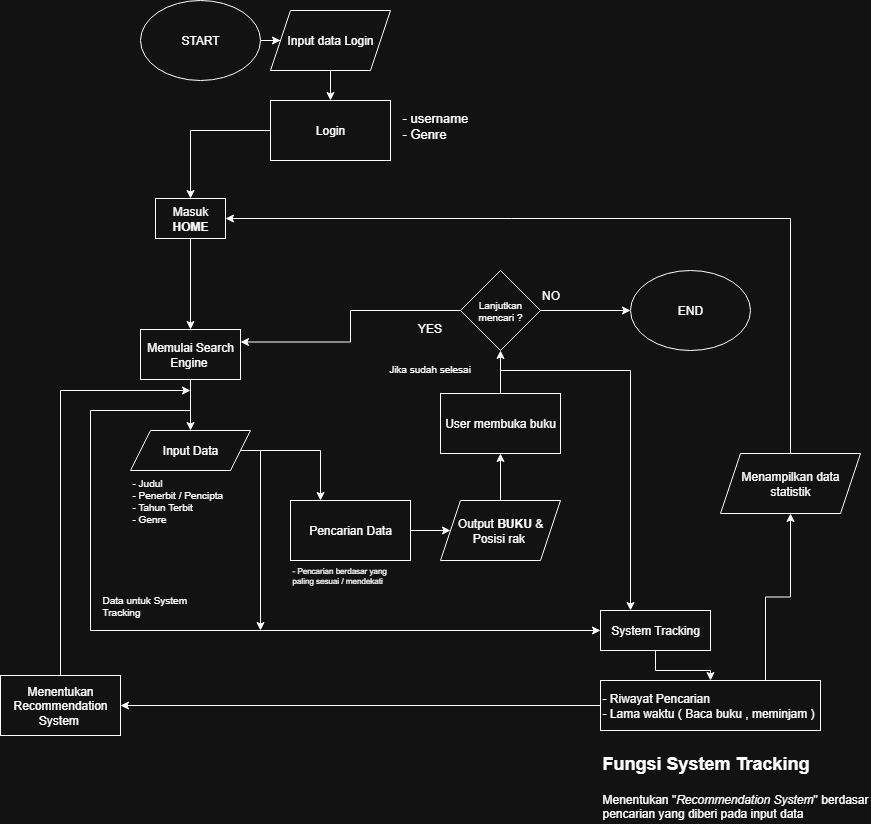

The diagram above was exported from draw.io. Its source (the exported page's mxGraphModel, read from the mxfile embedded in the PNG):
<mxGraphModel dx="2276" dy="1935" grid="1" gridSize="10" guides="1" tooltips="1" connect="1" arrows="1" fold="1" page="1" pageScale="1" pageWidth="850" pageHeight="1100" math="0" shadow="0">
  <root>
    <mxCell id="0" />
    <mxCell id="1" parent="0" />
    <mxCell id="zDKukxF9vgSbcXBpvNa0-24" value="" style="edgeStyle=orthogonalEdgeStyle;rounded=0;orthogonalLoop=1;jettySize=auto;html=1;labelBackgroundColor=none;fontColor=default;" edge="1" parent="1" source="zDKukxF9vgSbcXBpvNa0-6" target="zDKukxF9vgSbcXBpvNa0-23">
      <mxGeometry relative="1" as="geometry" />
    </mxCell>
    <mxCell id="zDKukxF9vgSbcXBpvNa0-6" value="START" style="ellipse;whiteSpace=wrap;html=1;labelBackgroundColor=none;" vertex="1" parent="1">
      <mxGeometry x="20" y="-140" width="120" height="80" as="geometry" />
    </mxCell>
    <mxCell id="zDKukxF9vgSbcXBpvNa0-104" style="edgeStyle=orthogonalEdgeStyle;rounded=0;orthogonalLoop=1;jettySize=auto;html=1;entryX=0.5;entryY=0;entryDx=0;entryDy=0;" edge="1" parent="1" source="zDKukxF9vgSbcXBpvNa0-9" target="zDKukxF9vgSbcXBpvNa0-10">
      <mxGeometry relative="1" as="geometry" />
    </mxCell>
    <mxCell id="zDKukxF9vgSbcXBpvNa0-9" value="Memulai Search Engine&amp;nbsp;" style="rounded=0;whiteSpace=wrap;html=1;labelBackgroundColor=none;" vertex="1" parent="1">
      <mxGeometry x="20" y="189" width="100" height="50" as="geometry" />
    </mxCell>
    <mxCell id="zDKukxF9vgSbcXBpvNa0-105" style="edgeStyle=orthogonalEdgeStyle;rounded=0;orthogonalLoop=1;jettySize=auto;html=1;entryX=0.25;entryY=0;entryDx=0;entryDy=0;" edge="1" parent="1" source="zDKukxF9vgSbcXBpvNa0-10" target="zDKukxF9vgSbcXBpvNa0-13">
      <mxGeometry relative="1" as="geometry" />
    </mxCell>
    <mxCell id="zDKukxF9vgSbcXBpvNa0-10" value="Input Data" style="shape=parallelogram;perimeter=parallelogramPerimeter;whiteSpace=wrap;html=1;fixedSize=1;labelBackgroundColor=none;" vertex="1" parent="1">
      <mxGeometry x="10" y="290" width="120" height="40" as="geometry" />
    </mxCell>
    <mxCell id="zDKukxF9vgSbcXBpvNa0-12" value="- Judul&lt;br&gt;- Penerbit / Pencipta&amp;nbsp;&lt;br&gt;- Tahun Terbit&lt;br&gt;- Genre" style="text;html=1;align=left;verticalAlign=middle;whiteSpace=wrap;rounded=0;fontSize=10;labelBackgroundColor=none;" vertex="1" parent="1">
      <mxGeometry x="10" y="340" width="100" height="39" as="geometry" />
    </mxCell>
    <mxCell id="zDKukxF9vgSbcXBpvNa0-16" value="" style="edgeStyle=orthogonalEdgeStyle;rounded=0;orthogonalLoop=1;jettySize=auto;html=1;labelBackgroundColor=none;fontColor=default;" edge="1" parent="1" source="zDKukxF9vgSbcXBpvNa0-13" target="zDKukxF9vgSbcXBpvNa0-14">
      <mxGeometry relative="1" as="geometry" />
    </mxCell>
    <mxCell id="zDKukxF9vgSbcXBpvNa0-13" value="Pencarian Data" style="rounded=0;whiteSpace=wrap;html=1;labelBackgroundColor=none;" vertex="1" parent="1">
      <mxGeometry x="170" y="360" width="120" height="60" as="geometry" />
    </mxCell>
    <mxCell id="zDKukxF9vgSbcXBpvNa0-73" style="edgeStyle=orthogonalEdgeStyle;rounded=0;orthogonalLoop=1;jettySize=auto;html=1;entryX=0.5;entryY=1;entryDx=0;entryDy=0;labelBackgroundColor=none;fontColor=default;" edge="1" parent="1" source="zDKukxF9vgSbcXBpvNa0-14" target="zDKukxF9vgSbcXBpvNa0-72">
      <mxGeometry relative="1" as="geometry" />
    </mxCell>
    <mxCell id="zDKukxF9vgSbcXBpvNa0-14" value="Output &lt;b&gt;BUKU &lt;/b&gt;&amp;amp;&lt;b&gt; &lt;/b&gt;Posisi rak&amp;nbsp;" style="shape=parallelogram;perimeter=parallelogramPerimeter;whiteSpace=wrap;html=1;fixedSize=1;labelBackgroundColor=none;" vertex="1" parent="1">
      <mxGeometry x="320" y="360" width="120" height="60" as="geometry" />
    </mxCell>
    <mxCell id="zDKukxF9vgSbcXBpvNa0-20" value="- Pencarian berdasar yang paling sesuai / mendekati" style="text;html=1;align=left;verticalAlign=middle;whiteSpace=wrap;rounded=0;fontSize=8;labelBackgroundColor=none;" vertex="1" parent="1">
      <mxGeometry x="170" y="420" width="100" height="30" as="geometry" />
    </mxCell>
    <mxCell id="zDKukxF9vgSbcXBpvNa0-26" value="" style="edgeStyle=orthogonalEdgeStyle;rounded=0;orthogonalLoop=1;jettySize=auto;html=1;labelBackgroundColor=none;fontColor=default;" edge="1" parent="1" source="zDKukxF9vgSbcXBpvNa0-23" target="zDKukxF9vgSbcXBpvNa0-25">
      <mxGeometry relative="1" as="geometry" />
    </mxCell>
    <mxCell id="zDKukxF9vgSbcXBpvNa0-23" value="Input data Login" style="shape=parallelogram;perimeter=parallelogramPerimeter;whiteSpace=wrap;html=1;fixedSize=1;labelBackgroundColor=none;" vertex="1" parent="1">
      <mxGeometry x="150" y="-130" width="120" height="60" as="geometry" />
    </mxCell>
    <mxCell id="zDKukxF9vgSbcXBpvNa0-30" style="edgeStyle=orthogonalEdgeStyle;rounded=0;orthogonalLoop=1;jettySize=auto;html=1;entryX=0.5;entryY=0;entryDx=0;entryDy=0;labelBackgroundColor=none;fontColor=default;" edge="1" parent="1" source="zDKukxF9vgSbcXBpvNa0-25" target="zDKukxF9vgSbcXBpvNa0-29">
      <mxGeometry relative="1" as="geometry" />
    </mxCell>
    <mxCell id="zDKukxF9vgSbcXBpvNa0-25" value="Login" style="rounded=0;whiteSpace=wrap;html=1;labelBackgroundColor=none;" vertex="1" parent="1">
      <mxGeometry x="150" y="-40" width="120" height="60" as="geometry" />
    </mxCell>
    <mxCell id="zDKukxF9vgSbcXBpvNa0-28" value="&lt;span style=&quot;background-color: transparent; color: light-dark(rgb(0, 0, 0), rgb(255, 255, 255));&quot;&gt;- username&lt;br&gt;- Genre&amp;nbsp;&lt;/span&gt;" style="text;html=1;align=left;verticalAlign=middle;whiteSpace=wrap;rounded=0;fontSize=13;labelBackgroundColor=none;" vertex="1" parent="1">
      <mxGeometry x="280" y="-30" width="80" height="30" as="geometry" />
    </mxCell>
    <mxCell id="zDKukxF9vgSbcXBpvNa0-102" value="" style="edgeStyle=orthogonalEdgeStyle;rounded=0;orthogonalLoop=1;jettySize=auto;html=1;" edge="1" parent="1" source="zDKukxF9vgSbcXBpvNa0-29" target="zDKukxF9vgSbcXBpvNa0-9">
      <mxGeometry relative="1" as="geometry" />
    </mxCell>
    <mxCell id="zDKukxF9vgSbcXBpvNa0-29" value="Masuk &lt;b&gt;HOME&lt;/b&gt;" style="rounded=0;whiteSpace=wrap;html=1;labelBackgroundColor=none;" vertex="1" parent="1">
      <mxGeometry x="35" y="58" width="70" height="40" as="geometry" />
    </mxCell>
    <mxCell id="zDKukxF9vgSbcXBpvNa0-114" style="edgeStyle=orthogonalEdgeStyle;rounded=0;orthogonalLoop=1;jettySize=auto;html=1;entryX=0.5;entryY=0;entryDx=0;entryDy=0;" edge="1" parent="1" source="zDKukxF9vgSbcXBpvNa0-36" target="zDKukxF9vgSbcXBpvNa0-113">
      <mxGeometry relative="1" as="geometry" />
    </mxCell>
    <mxCell id="zDKukxF9vgSbcXBpvNa0-36" value="System Tracking" style="rounded=0;whiteSpace=wrap;html=1;labelBackgroundColor=none;" vertex="1" parent="1">
      <mxGeometry x="480" y="470" width="110" height="40" as="geometry" />
    </mxCell>
    <mxCell id="zDKukxF9vgSbcXBpvNa0-61" value="END" style="ellipse;whiteSpace=wrap;html=1;labelBackgroundColor=none;" vertex="1" parent="1">
      <mxGeometry x="510" y="130" width="120" height="80" as="geometry" />
    </mxCell>
    <mxCell id="zDKukxF9vgSbcXBpvNa0-80" value="" style="edgeStyle=orthogonalEdgeStyle;rounded=0;orthogonalLoop=1;jettySize=auto;html=1;labelBackgroundColor=none;fontColor=default;" edge="1" parent="1" source="zDKukxF9vgSbcXBpvNa0-72" target="zDKukxF9vgSbcXBpvNa0-79">
      <mxGeometry relative="1" as="geometry" />
    </mxCell>
    <mxCell id="zDKukxF9vgSbcXBpvNa0-72" value="User membuka buku" style="rounded=0;whiteSpace=wrap;html=1;labelBackgroundColor=none;" vertex="1" parent="1">
      <mxGeometry x="320" y="253" width="120" height="60" as="geometry" />
    </mxCell>
    <mxCell id="zDKukxF9vgSbcXBpvNa0-84" style="edgeStyle=orthogonalEdgeStyle;rounded=0;orthogonalLoop=1;jettySize=auto;html=1;entryX=0;entryY=0.5;entryDx=0;entryDy=0;labelBackgroundColor=none;fontColor=default;" edge="1" parent="1" source="zDKukxF9vgSbcXBpvNa0-79" target="zDKukxF9vgSbcXBpvNa0-61">
      <mxGeometry relative="1" as="geometry" />
    </mxCell>
    <mxCell id="zDKukxF9vgSbcXBpvNa0-122" style="edgeStyle=orthogonalEdgeStyle;rounded=0;orthogonalLoop=1;jettySize=auto;html=1;entryX=1;entryY=0.25;entryDx=0;entryDy=0;" edge="1" parent="1" source="zDKukxF9vgSbcXBpvNa0-79" target="zDKukxF9vgSbcXBpvNa0-9">
      <mxGeometry relative="1" as="geometry" />
    </mxCell>
    <mxCell id="zDKukxF9vgSbcXBpvNa0-79" value="Lanjutkan mencari ?" style="rhombus;whiteSpace=wrap;html=1;rounded=0;fontSize=10;labelBackgroundColor=none;" vertex="1" parent="1">
      <mxGeometry x="340" y="130" width="80" height="80" as="geometry" />
    </mxCell>
    <mxCell id="zDKukxF9vgSbcXBpvNa0-90" value="NO" style="text;html=1;align=center;verticalAlign=middle;resizable=0;points=[];autosize=1;strokeColor=none;fillColor=none;" vertex="1" parent="1">
      <mxGeometry x="410" y="140" width="40" height="30" as="geometry" />
    </mxCell>
    <mxCell id="zDKukxF9vgSbcXBpvNa0-91" value="YES" style="text;html=1;align=center;verticalAlign=middle;resizable=0;points=[];autosize=1;strokeColor=none;fillColor=none;" vertex="1" parent="1">
      <mxGeometry x="284" y="173" width="50" height="30" as="geometry" />
    </mxCell>
    <mxCell id="zDKukxF9vgSbcXBpvNa0-93" value="Jika sudah selesai" style="text;html=1;align=center;verticalAlign=middle;resizable=0;points=[];autosize=1;strokeColor=none;fillColor=none;fontSize=10;" vertex="1" parent="1">
      <mxGeometry x="254" y="213" width="110" height="30" as="geometry" />
    </mxCell>
    <mxCell id="zDKukxF9vgSbcXBpvNa0-95" value="" style="endArrow=none;html=1;rounded=0;" edge="1" parent="1">
      <mxGeometry width="50" height="50" relative="1" as="geometry">
        <mxPoint x="70" y="270" as="sourcePoint" />
        <mxPoint x="-30" y="270" as="targetPoint" />
      </mxGeometry>
    </mxCell>
    <mxCell id="zDKukxF9vgSbcXBpvNa0-96" value="" style="endArrow=none;html=1;rounded=0;" edge="1" parent="1">
      <mxGeometry width="50" height="50" relative="1" as="geometry">
        <mxPoint x="-30" y="490" as="sourcePoint" />
        <mxPoint x="-30" y="270" as="targetPoint" />
      </mxGeometry>
    </mxCell>
    <mxCell id="zDKukxF9vgSbcXBpvNa0-97" value="" style="endArrow=classic;html=1;rounded=0;entryX=0;entryY=0.5;entryDx=0;entryDy=0;" edge="1" parent="1" target="zDKukxF9vgSbcXBpvNa0-36">
      <mxGeometry width="50" height="50" relative="1" as="geometry">
        <mxPoint x="-30" y="490" as="sourcePoint" />
        <mxPoint x="70" y="490" as="targetPoint" />
      </mxGeometry>
    </mxCell>
    <mxCell id="zDKukxF9vgSbcXBpvNa0-107" value="" style="endArrow=none;html=1;rounded=0;" edge="1" parent="1">
      <mxGeometry width="50" height="50" relative="1" as="geometry">
        <mxPoint x="380" y="230" as="sourcePoint" />
        <mxPoint x="510" y="230" as="targetPoint" />
      </mxGeometry>
    </mxCell>
    <mxCell id="zDKukxF9vgSbcXBpvNa0-108" value="" style="endArrow=classic;html=1;rounded=0;" edge="1" parent="1">
      <mxGeometry width="50" height="50" relative="1" as="geometry">
        <mxPoint x="510" y="230" as="sourcePoint" />
        <mxPoint x="510" y="470" as="targetPoint" />
      </mxGeometry>
    </mxCell>
    <mxCell id="zDKukxF9vgSbcXBpvNa0-117" value="" style="edgeStyle=orthogonalEdgeStyle;rounded=0;orthogonalLoop=1;jettySize=auto;html=1;" edge="1" parent="1" source="zDKukxF9vgSbcXBpvNa0-113" target="zDKukxF9vgSbcXBpvNa0-116">
      <mxGeometry relative="1" as="geometry" />
    </mxCell>
    <mxCell id="zDKukxF9vgSbcXBpvNa0-128" style="edgeStyle=orthogonalEdgeStyle;rounded=0;orthogonalLoop=1;jettySize=auto;html=1;exitX=0.75;exitY=0;exitDx=0;exitDy=0;entryX=0.5;entryY=1;entryDx=0;entryDy=0;" edge="1" parent="1" source="zDKukxF9vgSbcXBpvNa0-113" target="zDKukxF9vgSbcXBpvNa0-127">
      <mxGeometry relative="1" as="geometry" />
    </mxCell>
    <mxCell id="zDKukxF9vgSbcXBpvNa0-113" value="- Riwayat Pencarian&amp;nbsp;&lt;div&gt;- Lama waktu ( Baca buku , meminjam )&lt;/div&gt;" style="rounded=0;whiteSpace=wrap;html=1;align=left;" vertex="1" parent="1">
      <mxGeometry x="480" y="540" width="220" height="50" as="geometry" />
    </mxCell>
    <mxCell id="zDKukxF9vgSbcXBpvNa0-115" value="&lt;h1 style=&quot;margin-top: 0px;&quot;&gt;&lt;font style=&quot;font-size: 18px;&quot;&gt;Fungsi System Tracking&lt;/font&gt;&lt;/h1&gt;&lt;p&gt;Menentukan &quot;&lt;i&gt;Recommendation System&lt;/i&gt;&quot; berdasar pencarian yang diberi pada input data&lt;/p&gt;" style="text;html=1;whiteSpace=wrap;overflow=hidden;rounded=0;" vertex="1" parent="1">
      <mxGeometry x="480" y="600" width="270" height="80" as="geometry" />
    </mxCell>
    <mxCell id="zDKukxF9vgSbcXBpvNa0-116" value="Menentukan Recommendation System&amp;nbsp;" style="whiteSpace=wrap;html=1;align=center;rounded=0;" vertex="1" parent="1">
      <mxGeometry x="-120" y="535" width="120" height="60" as="geometry" />
    </mxCell>
    <mxCell id="zDKukxF9vgSbcXBpvNa0-119" value="" style="endArrow=none;html=1;rounded=0;exitX=0.5;exitY=0;exitDx=0;exitDy=0;" edge="1" parent="1" source="zDKukxF9vgSbcXBpvNa0-116">
      <mxGeometry width="50" height="50" relative="1" as="geometry">
        <mxPoint x="110" y="410" as="sourcePoint" />
        <mxPoint x="-60" y="250" as="targetPoint" />
      </mxGeometry>
    </mxCell>
    <mxCell id="zDKukxF9vgSbcXBpvNa0-120" value="" style="endArrow=classic;html=1;rounded=0;" edge="1" parent="1">
      <mxGeometry width="50" height="50" relative="1" as="geometry">
        <mxPoint x="-60" y="250" as="sourcePoint" />
        <mxPoint x="70" y="250" as="targetPoint" />
      </mxGeometry>
    </mxCell>
    <mxCell id="zDKukxF9vgSbcXBpvNa0-124" value="" style="endArrow=classic;html=1;rounded=0;" edge="1" parent="1">
      <mxGeometry width="50" height="50" relative="1" as="geometry">
        <mxPoint x="140" y="310" as="sourcePoint" />
        <mxPoint x="140" y="490" as="targetPoint" />
      </mxGeometry>
    </mxCell>
    <mxCell id="zDKukxF9vgSbcXBpvNa0-125" value="Data untuk System Tracking" style="text;html=1;align=left;verticalAlign=middle;whiteSpace=wrap;rounded=0;fontSize=10;" vertex="1" parent="1">
      <mxGeometry x="-20" y="450" width="110" height="30" as="geometry" />
    </mxCell>
    <mxCell id="zDKukxF9vgSbcXBpvNa0-130" style="edgeStyle=orthogonalEdgeStyle;rounded=0;orthogonalLoop=1;jettySize=auto;html=1;entryX=1;entryY=0.5;entryDx=0;entryDy=0;" edge="1" parent="1" source="zDKukxF9vgSbcXBpvNa0-127" target="zDKukxF9vgSbcXBpvNa0-29">
      <mxGeometry relative="1" as="geometry">
        <mxPoint x="670" y="80" as="targetPoint" />
        <Array as="points">
          <mxPoint x="670" y="78" />
        </Array>
      </mxGeometry>
    </mxCell>
    <mxCell id="zDKukxF9vgSbcXBpvNa0-127" value="Menampilkan data statistik" style="shape=parallelogram;perimeter=parallelogramPerimeter;whiteSpace=wrap;html=1;fixedSize=1;" vertex="1" parent="1">
      <mxGeometry x="600" y="313" width="140" height="60" as="geometry" />
    </mxCell>
  </root>
</mxGraphModel>